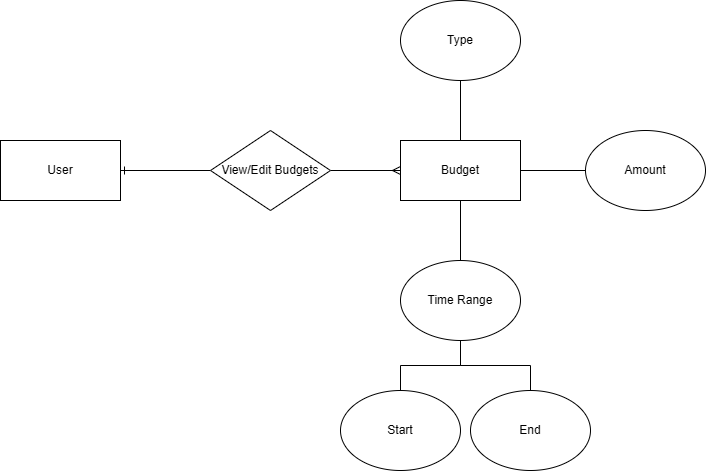

The diagram above was exported from draw.io. Its source (the exported page's mxGraphModel, read from the mxfile embedded in the PNG):
<mxGraphModel dx="1042" dy="565" grid="1" gridSize="10" guides="1" tooltips="1" connect="1" arrows="1" fold="1" page="1" pageScale="1" pageWidth="850" pageHeight="1100" math="0" shadow="0" extFonts="Permanent Marker^https://fonts.googleapis.com/css?family=Permanent+Marker">
  <root>
    <mxCell id="0" />
    <mxCell id="1" parent="0" />
    <mxCell id="fSReSgKwx7QshWk0sbd6-6" style="edgeStyle=orthogonalEdgeStyle;rounded=0;orthogonalLoop=1;jettySize=auto;html=1;exitX=1;exitY=0.5;exitDx=0;exitDy=0;entryX=0;entryY=0.5;entryDx=0;entryDy=0;startArrow=ERone;startFill=0;endArrow=none;endFill=0;" edge="1" parent="1" source="fSReSgKwx7QshWk0sbd6-1" target="fSReSgKwx7QshWk0sbd6-3">
      <mxGeometry relative="1" as="geometry" />
    </mxCell>
    <mxCell id="fSReSgKwx7QshWk0sbd6-1" value="User" style="rounded=0;whiteSpace=wrap;html=1;" vertex="1" parent="1">
      <mxGeometry x="70" y="170" width="120" height="60" as="geometry" />
    </mxCell>
    <mxCell id="fSReSgKwx7QshWk0sbd6-10" style="edgeStyle=orthogonalEdgeStyle;rounded=0;orthogonalLoop=1;jettySize=auto;html=1;exitX=1;exitY=0.5;exitDx=0;exitDy=0;entryX=0;entryY=0.5;entryDx=0;entryDy=0;endArrow=ERmany;endFill=0;" edge="1" parent="1" source="fSReSgKwx7QshWk0sbd6-3" target="fSReSgKwx7QshWk0sbd6-5">
      <mxGeometry relative="1" as="geometry" />
    </mxCell>
    <mxCell id="fSReSgKwx7QshWk0sbd6-3" value="View/Edit Budgets" style="rhombus;whiteSpace=wrap;html=1;" vertex="1" parent="1">
      <mxGeometry x="280" y="160" width="120" height="80" as="geometry" />
    </mxCell>
    <mxCell id="fSReSgKwx7QshWk0sbd6-21" style="edgeStyle=orthogonalEdgeStyle;rounded=0;orthogonalLoop=1;jettySize=auto;html=1;exitX=1;exitY=0.5;exitDx=0;exitDy=0;entryX=0;entryY=0.5;entryDx=0;entryDy=0;endArrow=none;endFill=0;startArrow=none;startFill=0;" edge="1" parent="1" source="fSReSgKwx7QshWk0sbd6-5" target="fSReSgKwx7QshWk0sbd6-15">
      <mxGeometry relative="1" as="geometry" />
    </mxCell>
    <mxCell id="fSReSgKwx7QshWk0sbd6-22" style="edgeStyle=orthogonalEdgeStyle;rounded=0;orthogonalLoop=1;jettySize=auto;html=1;exitX=0.5;exitY=1;exitDx=0;exitDy=0;entryX=0.5;entryY=0;entryDx=0;entryDy=0;endArrow=none;endFill=0;startArrow=none;startFill=0;" edge="1" parent="1" source="fSReSgKwx7QshWk0sbd6-5" target="fSReSgKwx7QshWk0sbd6-14">
      <mxGeometry relative="1" as="geometry" />
    </mxCell>
    <mxCell id="fSReSgKwx7QshWk0sbd6-5" value="Budget" style="rounded=0;whiteSpace=wrap;html=1;" vertex="1" parent="1">
      <mxGeometry x="470" y="170" width="120" height="60" as="geometry" />
    </mxCell>
    <mxCell id="fSReSgKwx7QshWk0sbd6-20" style="edgeStyle=orthogonalEdgeStyle;rounded=0;orthogonalLoop=1;jettySize=auto;html=1;exitX=0.5;exitY=1;exitDx=0;exitDy=0;entryX=0.5;entryY=0;entryDx=0;entryDy=0;endArrow=none;endFill=0;startArrow=none;startFill=0;" edge="1" parent="1" source="fSReSgKwx7QshWk0sbd6-13" target="fSReSgKwx7QshWk0sbd6-5">
      <mxGeometry relative="1" as="geometry" />
    </mxCell>
    <mxCell id="fSReSgKwx7QshWk0sbd6-13" value="Type" style="ellipse;whiteSpace=wrap;html=1;" vertex="1" parent="1">
      <mxGeometry x="470" y="30" width="120" height="80" as="geometry" />
    </mxCell>
    <mxCell id="fSReSgKwx7QshWk0sbd6-18" style="edgeStyle=orthogonalEdgeStyle;rounded=0;orthogonalLoop=1;jettySize=auto;html=1;exitX=0.5;exitY=1;exitDx=0;exitDy=0;entryX=0.5;entryY=0;entryDx=0;entryDy=0;endArrow=none;endFill=0;startFill=0;" edge="1" parent="1" source="fSReSgKwx7QshWk0sbd6-14" target="fSReSgKwx7QshWk0sbd6-16">
      <mxGeometry relative="1" as="geometry" />
    </mxCell>
    <mxCell id="fSReSgKwx7QshWk0sbd6-19" style="edgeStyle=orthogonalEdgeStyle;rounded=0;orthogonalLoop=1;jettySize=auto;html=1;exitX=0.5;exitY=1;exitDx=0;exitDy=0;entryX=0.5;entryY=0;entryDx=0;entryDy=0;endArrow=none;endFill=0;startArrow=none;startFill=0;" edge="1" parent="1" source="fSReSgKwx7QshWk0sbd6-14" target="fSReSgKwx7QshWk0sbd6-17">
      <mxGeometry relative="1" as="geometry" />
    </mxCell>
    <mxCell id="fSReSgKwx7QshWk0sbd6-14" value="Time Range" style="ellipse;whiteSpace=wrap;html=1;" vertex="1" parent="1">
      <mxGeometry x="470" y="290" width="120" height="80" as="geometry" />
    </mxCell>
    <mxCell id="fSReSgKwx7QshWk0sbd6-15" value="Amount" style="ellipse;whiteSpace=wrap;html=1;" vertex="1" parent="1">
      <mxGeometry x="655" y="160" width="120" height="80" as="geometry" />
    </mxCell>
    <mxCell id="fSReSgKwx7QshWk0sbd6-16" value="Start" style="ellipse;whiteSpace=wrap;html=1;" vertex="1" parent="1">
      <mxGeometry x="410" y="420" width="120" height="80" as="geometry" />
    </mxCell>
    <mxCell id="fSReSgKwx7QshWk0sbd6-17" value="End" style="ellipse;whiteSpace=wrap;html=1;" vertex="1" parent="1">
      <mxGeometry x="540" y="420" width="120" height="80" as="geometry" />
    </mxCell>
  </root>
</mxGraphModel>